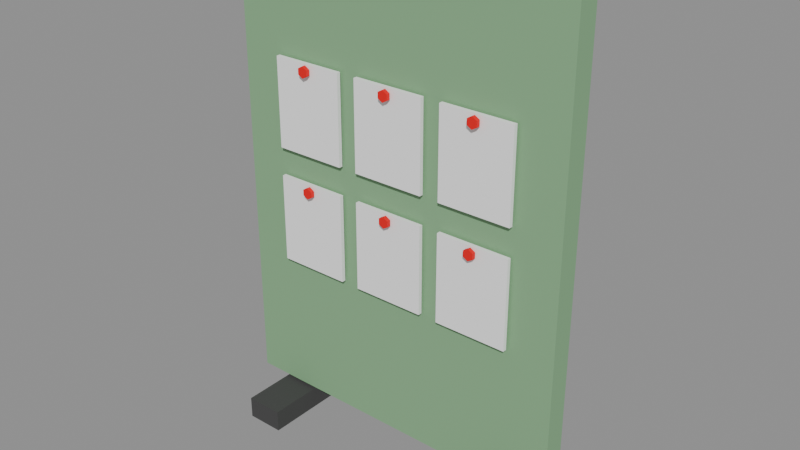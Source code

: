 # Source: model.blend  (saved by Blender 5.2.45; exported with 4.5.12 LTS)
import bpy
from mathutils import Matrix  # noqa: F401  (used for matrix-valued properties, if any)

bpy.ops.wm.read_factory_settings(use_empty=True)
scene = bpy.context.scene
scene.name = 'Scene'

# ---- images (referenced by path relative to the original .blend; pixels are not part of the script)
import os
ASSET_DIR = os.environ.get("B2B_ASSET_DIR", "")  # directory of the original .blend (textures are referenced by path, not embedded)
HERE = os.path.dirname(os.path.abspath(__file__))  # packed textures are extracted next to this script under _unpacked/

def load_image(name, relpath, width, height, colorspace="sRGB"):
    """Load a texture the original file referenced (path relative to the .blend, or extracted next to this script)."""
    p = next((c for c in (os.path.join(HERE, relpath), os.path.join(ASSET_DIR, relpath)) if relpath and os.path.exists(c)), "")
    if p:
        img = bpy.data.images.load(p, check_existing=True)
        img.name = name
    else:  # same state as the original file: an image datablock whose file is absent (Cycles renders it pink)
        img = bpy.data.images.new(name, width, height)
        img.source = "FILE"
        img.filepath = "//" + (relpath or name)
    img.colorspace_settings.name = colorspace
    return img
img_palette_png = load_image('palette.png', '_unpacked/palette.cadebe72.png', 2508, 2508, 'sRGB')

# ---- materials (node trees are filled in below, after node groups)
mat_sharedpalette_v001 = bpy.data.materials.new('SharedPalette_v001')

# ---- material node trees
mat_sharedpalette_v001.use_nodes = True; mat_sharedpalette_v001.node_tree.nodes.clear()
_N = mat_sharedpalette_v001.node_tree.nodes; _L = mat_sharedpalette_v001.node_tree.links
n0 = _N.new('ShaderNodeBsdfPrincipled'); n0.name = 'Principled BSDF'; n0.location = (-200, 100)
n0.inputs[2].default_value = 0.8
n0.inputs[10].default_value = 0.005
n1 = _N.new('ShaderNodeOutputMaterial'); n1.name = 'Material Output'; n1.location = (200, 100)
n2 = _N.new('ShaderNodeTexImage'); n2.name = 'Image Texture'; n2.location = (0, 0)
n2.image = img_palette_png
n2.interpolation = 'Closest'
_L.new(n0.outputs[0], n1.inputs[0])
_L.new(n2.outputs[0], n0.inputs[0])
n1.is_active_output = True

# ---- meshes
me_cube = bpy.data.meshes.new('Cube')
me_cube.from_pydata([(-0.55, -0.035, -0.725), (-0.55, -0.035, 0.725), (-0.55, 0.035, -0.725), (-0.55, 0.035, 0.725), (0.55, -0.035, -0.725), (0.55, -0.035, 0.725), (0.55, 0.035, -0.725), (0.55, 0.035, 0.725)], [], [(0, 1, 3, 2), (2, 3, 7, 6), (6, 7, 5, 4), (4, 5, 1, 0), (2, 6, 4, 0), (7, 3, 1, 5)])
_uv = me_cube.uv_layers.new(name='UVMap')
_uv.uv.foreach_set('vector', [0.3283, 0.7969, 0.3283, 0.7969, 0.3283, 0.7969, 0.3283, 0.7969, 0.3283, 0.7969, 0.3283, 0.7969, 0.3283, 0.7969, 0.3283, 0.7969, 0.3283, 0.7969, 0.3283, 0.7969, 0.3283, 0.7969, 0.3283, 0.7969, 0.3283, 0.7969, 0.3283, 0.7969, 0.3283, 0.7969, 0.3283, 0.7969, 0.3283, 0.7969, 0.3283, 0.7969, 0.3283, 0.7969, 0.3283, 0.7969, 0.3283, 0.7969, 0.3283, 0.7969, 0.3283, 0.7969, 0.3283, 0.7969])
me_cube.materials.append(mat_sharedpalette_v001)
me_cube.update()
me_cube_001 = bpy.data.meshes.new('Cube.001')
me_cube_001.from_pydata([(-0.06, -0.2, -0.035), (-0.06, -0.2, 0.035), (-0.06, 0.2, -0.035), (-0.06, 0.2, 0.035), (0.06, -0.2, -0.035), (0.06, -0.2, 0.035), (0.06, 0.2, -0.035), (0.06, 0.2, 0.035)], [], [(0, 1, 3, 2), (2, 3, 7, 6), (6, 7, 5, 4), (4, 5, 1, 0), (2, 6, 4, 0), (7, 3, 1, 5)])
_uv = me_cube_001.uv_layers.new(name='UVMap')
_uv.uv.foreach_set('vector', [0.3906, 0.5154, 0.3906, 0.5154, 0.3906, 0.5154, 0.3906, 0.5154, 0.3906, 0.5154, 0.3906, 0.5154, 0.3906, 0.5154, 0.3906, 0.5154, 0.3906, 0.5154, 0.3906, 0.5154, 0.3906, 0.5154, 0.3906, 0.5154, 0.3906, 0.5154, 0.3906, 0.5154, 0.3906, 0.5154, 0.3906, 0.5154, 0.3906, 0.5154, 0.3906, 0.5154, 0.3906, 0.5154, 0.3906, 0.5154, 0.3906, 0.5154, 0.3906, 0.5154, 0.3906, 0.5154, 0.3906, 0.5154])
me_cube_001.materials.append(mat_sharedpalette_v001)
me_cube_001.update()
me_cube_002 = bpy.data.meshes.new('Cube.002')
me_cube_002.from_pydata([(-0.06, -0.2, -0.035), (-0.06, -0.2, 0.035), (-0.06, 0.2, -0.035), (-0.06, 0.2, 0.035), (0.06, -0.2, -0.035), (0.06, -0.2, 0.035), (0.06, 0.2, -0.035), (0.06, 0.2, 0.035)], [], [(0, 1, 3, 2), (2, 3, 7, 6), (6, 7, 5, 4), (4, 5, 1, 0), (2, 6, 4, 0), (7, 3, 1, 5)])
_uv = me_cube_002.uv_layers.new(name='UVMap')
_uv.uv.foreach_set('vector', [0.3906, 0.5154, 0.3906, 0.5154, 0.3906, 0.5154, 0.3906, 0.5154, 0.3906, 0.5154, 0.3906, 0.5154, 0.3906, 0.5154, 0.3906, 0.5154, 0.3906, 0.5154, 0.3906, 0.5154, 0.3906, 0.5154, 0.3906, 0.5154, 0.3906, 0.5154, 0.3906, 0.5154, 0.3906, 0.5154, 0.3906, 0.5154, 0.3906, 0.5154, 0.3906, 0.5154, 0.3906, 0.5154, 0.3906, 0.5154, 0.3906, 0.5154, 0.3906, 0.5154, 0.3906, 0.5154, 0.3906, 0.5154])
me_cube_002.materials.append(mat_sharedpalette_v001)
me_cube_002.update()
me_cube_003 = bpy.data.meshes.new('Cube.003')
me_cube_003.from_pydata([(-0.115, -0.006, -0.14), (-0.115, -0.006, 0.14), (-0.115, 0.006, -0.14), (-0.115, 0.006, 0.14), (0.115, -0.006, -0.14), (0.115, -0.006, 0.14), (0.115, 0.006, -0.14), (0.115, 0.006, 0.14)], [], [(0, 1, 3, 2), (2, 3, 7, 6), (6, 7, 5, 4), (4, 5, 1, 0), (2, 6, 4, 0), (7, 3, 1, 5)])
_uv = me_cube_003.uv_layers.new(name='UVMap')
_uv.uv.foreach_set('vector', [0.01575, 0.5154, 0.01575, 0.5154, 0.01575, 0.5154, 0.01575, 0.5154, 0.01575, 0.5154, 0.01575, 0.5154, 0.01575, 0.5154, 0.01575, 0.5154, 0.01575, 0.5154, 0.01575, 0.5154, 0.01575, 0.5154, 0.01575, 0.5154, 0.01575, 0.5154, 0.01575, 0.5154, 0.01575, 0.5154, 0.01575, 0.5154, 0.01575, 0.5154, 0.01575, 0.5154, 0.01575, 0.5154, 0.01575, 0.5154, 0.01575, 0.5154, 0.01575, 0.5154, 0.01575, 0.5154, 0.01575, 0.5154])
me_cube_003.materials.append(mat_sharedpalette_v001)
me_cube_003.update()
me_cone = bpy.data.meshes.new('Cone')
me_cone.from_pydata([(0.0, 0.018, -0.006), (0.0, 0.018, 0.006), (0.01559, 0.009, -0.006), (0.01559, 0.009, 0.006), (0.01559, -0.009, -0.006), (0.01559, -0.009, 0.006), (0.0, -0.018, -0.006), (0.0, -0.018, 0.006), (-0.01559, -0.009, -0.006), (-0.01559, -0.009, 0.006), (-0.01559, 0.009, -0.006), (-0.01559, 0.009, 0.006)], [], [(0, 1, 3, 2), (2, 3, 5, 4), (4, 5, 7, 6), (6, 7, 9, 8), (3, 1, 11, 9, 7, 5), (8, 9, 11, 10), (10, 11, 1, 0), (0, 2, 4, 6, 8, 10)])
_uv = me_cone.uv_layers.new(name='UVMap')
_uv.uv.foreach_set('vector', [0.7657, 0.9531, 0.7657, 0.9531, 0.7657, 0.9531, 0.7657, 0.9531, 0.7657, 0.9531, 0.7657, 0.9531, 0.7657, 0.9531, 0.7657, 0.9531, 0.7657, 0.9531, 0.7657, 0.9531, 0.7657, 0.9531, 0.7657, 0.9531, 0.7657, 0.9531, 0.7657, 0.9531, 0.7657, 0.9531, 0.7657, 0.9531, 0.7657, 0.9531, 0.7657, 0.9531, 0.7657, 0.9531, 0.7657, 0.9531, 0.7657, 0.9531, 0.7657, 0.9531, 0.7657, 0.9531, 0.7657, 0.9531, 0.7657, 0.9531, 0.7657, 0.9531, 0.7657, 0.9531, 0.7657, 0.9531, 0.7657, 0.9531, 0.7657, 0.9531, 0.7657, 0.9531, 0.7657, 0.9531, 0.7657, 0.9531, 0.7657, 0.9531, 0.7657, 0.9531, 0.7657, 0.9531])
me_cone.materials.append(mat_sharedpalette_v001)
me_cone.update()
me_cube_004 = bpy.data.meshes.new('Cube.004')
me_cube_004.from_pydata([(-0.115, -0.006, -0.14), (-0.115, -0.006, 0.14), (-0.115, 0.006, -0.14), (-0.115, 0.006, 0.14), (0.115, -0.006, -0.14), (0.115, -0.006, 0.14), (0.115, 0.006, -0.14), (0.115, 0.006, 0.14)], [], [(0, 1, 3, 2), (2, 3, 7, 6), (6, 7, 5, 4), (4, 5, 1, 0), (2, 6, 4, 0), (7, 3, 1, 5)])
_uv = me_cube_004.uv_layers.new(name='UVMap')
_uv.uv.foreach_set('vector', [0.01575, 0.5154, 0.01575, 0.5154, 0.01575, 0.5154, 0.01575, 0.5154, 0.01575, 0.5154, 0.01575, 0.5154, 0.01575, 0.5154, 0.01575, 0.5154, 0.01575, 0.5154, 0.01575, 0.5154, 0.01575, 0.5154, 0.01575, 0.5154, 0.01575, 0.5154, 0.01575, 0.5154, 0.01575, 0.5154, 0.01575, 0.5154, 0.01575, 0.5154, 0.01575, 0.5154, 0.01575, 0.5154, 0.01575, 0.5154, 0.01575, 0.5154, 0.01575, 0.5154, 0.01575, 0.5154, 0.01575, 0.5154])
me_cube_004.materials.append(mat_sharedpalette_v001)
me_cube_004.update()
me_cone_001 = bpy.data.meshes.new('Cone.001')
me_cone_001.from_pydata([(0.0, 0.018, -0.006), (0.0, 0.018, 0.006), (0.01559, 0.009, -0.006), (0.01559, 0.009, 0.006), (0.01559, -0.009, -0.006), (0.01559, -0.009, 0.006), (0.0, -0.018, -0.006), (0.0, -0.018, 0.006), (-0.01559, -0.009, -0.006), (-0.01559, -0.009, 0.006), (-0.01559, 0.009, -0.006), (-0.01559, 0.009, 0.006)], [], [(0, 1, 3, 2), (2, 3, 5, 4), (4, 5, 7, 6), (6, 7, 9, 8), (3, 1, 11, 9, 7, 5), (8, 9, 11, 10), (10, 11, 1, 0), (0, 2, 4, 6, 8, 10)])
_uv = me_cone_001.uv_layers.new(name='UVMap')
_uv.uv.foreach_set('vector', [0.7657, 0.9531, 0.7657, 0.9531, 0.7657, 0.9531, 0.7657, 0.9531, 0.7657, 0.9531, 0.7657, 0.9531, 0.7657, 0.9531, 0.7657, 0.9531, 0.7657, 0.9531, 0.7657, 0.9531, 0.7657, 0.9531, 0.7657, 0.9531, 0.7657, 0.9531, 0.7657, 0.9531, 0.7657, 0.9531, 0.7657, 0.9531, 0.7657, 0.9531, 0.7657, 0.9531, 0.7657, 0.9531, 0.7657, 0.9531, 0.7657, 0.9531, 0.7657, 0.9531, 0.7657, 0.9531, 0.7657, 0.9531, 0.7657, 0.9531, 0.7657, 0.9531, 0.7657, 0.9531, 0.7657, 0.9531, 0.7657, 0.9531, 0.7657, 0.9531, 0.7657, 0.9531, 0.7657, 0.9531, 0.7657, 0.9531, 0.7657, 0.9531, 0.7657, 0.9531, 0.7657, 0.9531])
me_cone_001.materials.append(mat_sharedpalette_v001)
me_cone_001.update()
me_cube_005 = bpy.data.meshes.new('Cube.005')
me_cube_005.from_pydata([(-0.115, -0.006, -0.14), (-0.115, -0.006, 0.14), (-0.115, 0.006, -0.14), (-0.115, 0.006, 0.14), (0.115, -0.006, -0.14), (0.115, -0.006, 0.14), (0.115, 0.006, -0.14), (0.115, 0.006, 0.14)], [], [(0, 1, 3, 2), (2, 3, 7, 6), (6, 7, 5, 4), (4, 5, 1, 0), (2, 6, 4, 0), (7, 3, 1, 5)])
_uv = me_cube_005.uv_layers.new(name='UVMap')
_uv.uv.foreach_set('vector', [0.01575, 0.5154, 0.01575, 0.5154, 0.01575, 0.5154, 0.01575, 0.5154, 0.01575, 0.5154, 0.01575, 0.5154, 0.01575, 0.5154, 0.01575, 0.5154, 0.01575, 0.5154, 0.01575, 0.5154, 0.01575, 0.5154, 0.01575, 0.5154, 0.01575, 0.5154, 0.01575, 0.5154, 0.01575, 0.5154, 0.01575, 0.5154, 0.01575, 0.5154, 0.01575, 0.5154, 0.01575, 0.5154, 0.01575, 0.5154, 0.01575, 0.5154, 0.01575, 0.5154, 0.01575, 0.5154, 0.01575, 0.5154])
me_cube_005.materials.append(mat_sharedpalette_v001)
me_cube_005.update()
me_cone_002 = bpy.data.meshes.new('Cone.002')
me_cone_002.from_pydata([(0.0, 0.018, -0.006), (0.0, 0.018, 0.006), (0.01559, 0.009, -0.006), (0.01559, 0.009, 0.006), (0.01559, -0.009, -0.006), (0.01559, -0.009, 0.006), (0.0, -0.018, -0.006), (0.0, -0.018, 0.006), (-0.01559, -0.009, -0.006), (-0.01559, -0.009, 0.006), (-0.01559, 0.009, -0.006), (-0.01559, 0.009, 0.006)], [], [(0, 1, 3, 2), (2, 3, 5, 4), (4, 5, 7, 6), (6, 7, 9, 8), (3, 1, 11, 9, 7, 5), (8, 9, 11, 10), (10, 11, 1, 0), (0, 2, 4, 6, 8, 10)])
_uv = me_cone_002.uv_layers.new(name='UVMap')
_uv.uv.foreach_set('vector', [0.7657, 0.9531, 0.7657, 0.9531, 0.7657, 0.9531, 0.7657, 0.9531, 0.7657, 0.9531, 0.7657, 0.9531, 0.7657, 0.9531, 0.7657, 0.9531, 0.7657, 0.9531, 0.7657, 0.9531, 0.7657, 0.9531, 0.7657, 0.9531, 0.7657, 0.9531, 0.7657, 0.9531, 0.7657, 0.9531, 0.7657, 0.9531, 0.7657, 0.9531, 0.7657, 0.9531, 0.7657, 0.9531, 0.7657, 0.9531, 0.7657, 0.9531, 0.7657, 0.9531, 0.7657, 0.9531, 0.7657, 0.9531, 0.7657, 0.9531, 0.7657, 0.9531, 0.7657, 0.9531, 0.7657, 0.9531, 0.7657, 0.9531, 0.7657, 0.9531, 0.7657, 0.9531, 0.7657, 0.9531, 0.7657, 0.9531, 0.7657, 0.9531, 0.7657, 0.9531, 0.7657, 0.9531])
me_cone_002.materials.append(mat_sharedpalette_v001)
me_cone_002.update()
me_cube_006 = bpy.data.meshes.new('Cube.006')
me_cube_006.from_pydata([(-0.115, -0.006, -0.14), (-0.115, -0.006, 0.14), (-0.115, 0.006, -0.14), (-0.115, 0.006, 0.14), (0.115, -0.006, -0.14), (0.115, -0.006, 0.14), (0.115, 0.006, -0.14), (0.115, 0.006, 0.14)], [], [(0, 1, 3, 2), (2, 3, 7, 6), (6, 7, 5, 4), (4, 5, 1, 0), (2, 6, 4, 0), (7, 3, 1, 5)])
_uv = me_cube_006.uv_layers.new(name='UVMap')
_uv.uv.foreach_set('vector', [0.01575, 0.5154, 0.01575, 0.5154, 0.01575, 0.5154, 0.01575, 0.5154, 0.01575, 0.5154, 0.01575, 0.5154, 0.01575, 0.5154, 0.01575, 0.5154, 0.01575, 0.5154, 0.01575, 0.5154, 0.01575, 0.5154, 0.01575, 0.5154, 0.01575, 0.5154, 0.01575, 0.5154, 0.01575, 0.5154, 0.01575, 0.5154, 0.01575, 0.5154, 0.01575, 0.5154, 0.01575, 0.5154, 0.01575, 0.5154, 0.01575, 0.5154, 0.01575, 0.5154, 0.01575, 0.5154, 0.01575, 0.5154])
me_cube_006.materials.append(mat_sharedpalette_v001)
me_cube_006.update()
me_cone_003 = bpy.data.meshes.new('Cone.003')
me_cone_003.from_pydata([(0.0, 0.018, -0.006), (0.0, 0.018, 0.006), (0.01559, 0.009, -0.006), (0.01559, 0.009, 0.006), (0.01559, -0.009, -0.006), (0.01559, -0.009, 0.006), (0.0, -0.018, -0.006), (0.0, -0.018, 0.006), (-0.01559, -0.009, -0.006), (-0.01559, -0.009, 0.006), (-0.01559, 0.009, -0.006), (-0.01559, 0.009, 0.006)], [], [(0, 1, 3, 2), (2, 3, 5, 4), (4, 5, 7, 6), (6, 7, 9, 8), (3, 1, 11, 9, 7, 5), (8, 9, 11, 10), (10, 11, 1, 0), (0, 2, 4, 6, 8, 10)])
_uv = me_cone_003.uv_layers.new(name='UVMap')
_uv.uv.foreach_set('vector', [0.7657, 0.9531, 0.7657, 0.9531, 0.7657, 0.9531, 0.7657, 0.9531, 0.7657, 0.9531, 0.7657, 0.9531, 0.7657, 0.9531, 0.7657, 0.9531, 0.7657, 0.9531, 0.7657, 0.9531, 0.7657, 0.9531, 0.7657, 0.9531, 0.7657, 0.9531, 0.7657, 0.9531, 0.7657, 0.9531, 0.7657, 0.9531, 0.7657, 0.9531, 0.7657, 0.9531, 0.7657, 0.9531, 0.7657, 0.9531, 0.7657, 0.9531, 0.7657, 0.9531, 0.7657, 0.9531, 0.7657, 0.9531, 0.7657, 0.9531, 0.7657, 0.9531, 0.7657, 0.9531, 0.7657, 0.9531, 0.7657, 0.9531, 0.7657, 0.9531, 0.7657, 0.9531, 0.7657, 0.9531, 0.7657, 0.9531, 0.7657, 0.9531, 0.7657, 0.9531, 0.7657, 0.9531])
me_cone_003.materials.append(mat_sharedpalette_v001)
me_cone_003.update()
me_cube_007 = bpy.data.meshes.new('Cube.007')
me_cube_007.from_pydata([(-0.115, -0.006, -0.14), (-0.115, -0.006, 0.14), (-0.115, 0.006, -0.14), (-0.115, 0.006, 0.14), (0.115, -0.006, -0.14), (0.115, -0.006, 0.14), (0.115, 0.006, -0.14), (0.115, 0.006, 0.14)], [], [(0, 1, 3, 2), (2, 3, 7, 6), (6, 7, 5, 4), (4, 5, 1, 0), (2, 6, 4, 0), (7, 3, 1, 5)])
_uv = me_cube_007.uv_layers.new(name='UVMap')
_uv.uv.foreach_set('vector', [0.01575, 0.5154, 0.01575, 0.5154, 0.01575, 0.5154, 0.01575, 0.5154, 0.01575, 0.5154, 0.01575, 0.5154, 0.01575, 0.5154, 0.01575, 0.5154, 0.01575, 0.5154, 0.01575, 0.5154, 0.01575, 0.5154, 0.01575, 0.5154, 0.01575, 0.5154, 0.01575, 0.5154, 0.01575, 0.5154, 0.01575, 0.5154, 0.01575, 0.5154, 0.01575, 0.5154, 0.01575, 0.5154, 0.01575, 0.5154, 0.01575, 0.5154, 0.01575, 0.5154, 0.01575, 0.5154, 0.01575, 0.5154])
me_cube_007.materials.append(mat_sharedpalette_v001)
me_cube_007.update()
me_cone_004 = bpy.data.meshes.new('Cone.004')
me_cone_004.from_pydata([(0.0, 0.018, -0.006), (0.0, 0.018, 0.006), (0.01559, 0.009, -0.006), (0.01559, 0.009, 0.006), (0.01559, -0.009, -0.006), (0.01559, -0.009, 0.006), (0.0, -0.018, -0.006), (0.0, -0.018, 0.006), (-0.01559, -0.009, -0.006), (-0.01559, -0.009, 0.006), (-0.01559, 0.009, -0.006), (-0.01559, 0.009, 0.006)], [], [(0, 1, 3, 2), (2, 3, 5, 4), (4, 5, 7, 6), (6, 7, 9, 8), (3, 1, 11, 9, 7, 5), (8, 9, 11, 10), (10, 11, 1, 0), (0, 2, 4, 6, 8, 10)])
_uv = me_cone_004.uv_layers.new(name='UVMap')
_uv.uv.foreach_set('vector', [0.7657, 0.9531, 0.7657, 0.9531, 0.7657, 0.9531, 0.7657, 0.9531, 0.7657, 0.9531, 0.7657, 0.9531, 0.7657, 0.9531, 0.7657, 0.9531, 0.7657, 0.9531, 0.7657, 0.9531, 0.7657, 0.9531, 0.7657, 0.9531, 0.7657, 0.9531, 0.7657, 0.9531, 0.7657, 0.9531, 0.7657, 0.9531, 0.7657, 0.9531, 0.7657, 0.9531, 0.7657, 0.9531, 0.7657, 0.9531, 0.7657, 0.9531, 0.7657, 0.9531, 0.7657, 0.9531, 0.7657, 0.9531, 0.7657, 0.9531, 0.7657, 0.9531, 0.7657, 0.9531, 0.7657, 0.9531, 0.7657, 0.9531, 0.7657, 0.9531, 0.7657, 0.9531, 0.7657, 0.9531, 0.7657, 0.9531, 0.7657, 0.9531, 0.7657, 0.9531, 0.7657, 0.9531])
me_cone_004.materials.append(mat_sharedpalette_v001)
me_cone_004.update()
me_cube_008 = bpy.data.meshes.new('Cube.008')
me_cube_008.from_pydata([(-0.115, -0.006, -0.14), (-0.115, -0.006, 0.14), (-0.115, 0.006, -0.14), (-0.115, 0.006, 0.14), (0.115, -0.006, -0.14), (0.115, -0.006, 0.14), (0.115, 0.006, -0.14), (0.115, 0.006, 0.14)], [], [(0, 1, 3, 2), (2, 3, 7, 6), (6, 7, 5, 4), (4, 5, 1, 0), (2, 6, 4, 0), (7, 3, 1, 5)])
_uv = me_cube_008.uv_layers.new(name='UVMap')
_uv.uv.foreach_set('vector', [0.01575, 0.5154, 0.01575, 0.5154, 0.01575, 0.5154, 0.01575, 0.5154, 0.01575, 0.5154, 0.01575, 0.5154, 0.01575, 0.5154, 0.01575, 0.5154, 0.01575, 0.5154, 0.01575, 0.5154, 0.01575, 0.5154, 0.01575, 0.5154, 0.01575, 0.5154, 0.01575, 0.5154, 0.01575, 0.5154, 0.01575, 0.5154, 0.01575, 0.5154, 0.01575, 0.5154, 0.01575, 0.5154, 0.01575, 0.5154, 0.01575, 0.5154, 0.01575, 0.5154, 0.01575, 0.5154, 0.01575, 0.5154])
me_cube_008.materials.append(mat_sharedpalette_v001)
me_cube_008.update()
me_cone_005 = bpy.data.meshes.new('Cone.005')
me_cone_005.from_pydata([(0.0, 0.018, -0.006), (0.0, 0.018, 0.006), (0.01559, 0.009, -0.006), (0.01559, 0.009, 0.006), (0.01559, -0.009, -0.006), (0.01559, -0.009, 0.006), (0.0, -0.018, -0.006), (0.0, -0.018, 0.006), (-0.01559, -0.009, -0.006), (-0.01559, -0.009, 0.006), (-0.01559, 0.009, -0.006), (-0.01559, 0.009, 0.006)], [], [(0, 1, 3, 2), (2, 3, 5, 4), (4, 5, 7, 6), (6, 7, 9, 8), (3, 1, 11, 9, 7, 5), (8, 9, 11, 10), (10, 11, 1, 0), (0, 2, 4, 6, 8, 10)])
_uv = me_cone_005.uv_layers.new(name='UVMap')
_uv.uv.foreach_set('vector', [0.7657, 0.9531, 0.7657, 0.9531, 0.7657, 0.9531, 0.7657, 0.9531, 0.7657, 0.9531, 0.7657, 0.9531, 0.7657, 0.9531, 0.7657, 0.9531, 0.7657, 0.9531, 0.7657, 0.9531, 0.7657, 0.9531, 0.7657, 0.9531, 0.7657, 0.9531, 0.7657, 0.9531, 0.7657, 0.9531, 0.7657, 0.9531, 0.7657, 0.9531, 0.7657, 0.9531, 0.7657, 0.9531, 0.7657, 0.9531, 0.7657, 0.9531, 0.7657, 0.9531, 0.7657, 0.9531, 0.7657, 0.9531, 0.7657, 0.9531, 0.7657, 0.9531, 0.7657, 0.9531, 0.7657, 0.9531, 0.7657, 0.9531, 0.7657, 0.9531, 0.7657, 0.9531, 0.7657, 0.9531, 0.7657, 0.9531, 0.7657, 0.9531, 0.7657, 0.9531, 0.7657, 0.9531])
me_cone_005.materials.append(mat_sharedpalette_v001)
me_cone_005.update()

# ---- objects
ob_panel = bpy.data.objects.new('Panel', me_cube)
ob_panel_foot = bpy.data.objects.new('Panel foot', me_cube_001)
ob_panel_foot_001 = bpy.data.objects.new('Panel foot.001', me_cube_002)
ob_notice_paper = bpy.data.objects.new('Notice paper', me_cube_003)
ob_colored_notice_pin = bpy.data.objects.new('Colored notice pin', me_cone)
ob_notice_paper_001 = bpy.data.objects.new('Notice paper.001', me_cube_004)
ob_colored_notice_pin_001 = bpy.data.objects.new('Colored notice pin.001', me_cone_001)
ob_notice_paper_002 = bpy.data.objects.new('Notice paper.002', me_cube_005)
ob_colored_notice_pin_002 = bpy.data.objects.new('Colored notice pin.002', me_cone_002)
ob_notice_paper_003 = bpy.data.objects.new('Notice paper.003', me_cube_006)
ob_colored_notice_pin_003 = bpy.data.objects.new('Colored notice pin.003', me_cone_003)
ob_notice_paper_004 = bpy.data.objects.new('Notice paper.004', me_cube_007)
ob_colored_notice_pin_004 = bpy.data.objects.new('Colored notice pin.004', me_cone_004)
ob_notice_paper_005 = bpy.data.objects.new('Notice paper.005', me_cube_008)
ob_colored_notice_pin_005 = bpy.data.objects.new('Colored notice pin.005', me_cone_005)

# ---- transforms, parenting, visibility, modifiers, constraints
ob_panel.location = (0.0, 0.0, 0.805)
ob_panel_foot.location = (-0.396, 0.0, 0.035)
ob_panel_foot_001.location = (0.396, 0.0, 0.035)
ob_notice_paper.location = (-0.29, -0.05, 0.68)
ob_colored_notice_pin.location = (-0.29, -0.067, 0.8)
ob_colored_notice_pin.rotation_euler = (1.571, 0.0, 0.0)
ob_notice_paper_001.location = (0.0, -0.05, 0.68)
ob_colored_notice_pin_001.location = (0.0, -0.067, 0.8)
ob_colored_notice_pin_001.rotation_euler = (1.571, 0.0, 0.0)
ob_notice_paper_002.location = (0.29, -0.05, 0.68)
ob_colored_notice_pin_002.location = (0.29, -0.067, 0.8)
ob_colored_notice_pin_002.rotation_euler = (1.571, 0.0, 0.0)
ob_notice_paper_003.location = (-0.29, -0.05, 1.05)
ob_colored_notice_pin_003.location = (-0.29, -0.067, 1.17)
ob_colored_notice_pin_003.rotation_euler = (1.571, 0.0, 0.0)
ob_notice_paper_004.location = (0.0, -0.05, 1.05)
ob_colored_notice_pin_004.location = (0.0, -0.067, 1.17)
ob_colored_notice_pin_004.rotation_euler = (1.571, 0.0, 0.0)
ob_notice_paper_005.location = (0.29, -0.05, 1.05)
ob_colored_notice_pin_005.location = (0.29, -0.067, 1.17)
ob_colored_notice_pin_005.rotation_euler = (1.571, 0.0, 0.0)

# ---- collection membership
scene.collection.objects.link(ob_panel)
scene.collection.objects.link(ob_panel_foot)
scene.collection.objects.link(ob_panel_foot_001)
scene.collection.objects.link(ob_notice_paper)
scene.collection.objects.link(ob_colored_notice_pin)
scene.collection.objects.link(ob_notice_paper_001)
scene.collection.objects.link(ob_colored_notice_pin_001)
scene.collection.objects.link(ob_notice_paper_002)
scene.collection.objects.link(ob_colored_notice_pin_002)
scene.collection.objects.link(ob_notice_paper_003)
scene.collection.objects.link(ob_colored_notice_pin_003)
scene.collection.objects.link(ob_notice_paper_004)
scene.collection.objects.link(ob_colored_notice_pin_004)
scene.collection.objects.link(ob_notice_paper_005)
scene.collection.objects.link(ob_colored_notice_pin_005)

# ---- scene / render settings (as saved in the file)
scene.frame_start = 1; scene.frame_end = 250; scene.frame_set(1)
scene.render.engine = 'BLENDER_EEVEE_NEXT'
scene.render.bake_bias = 0.0
scene.render.bake_samples = 0
scene.render.compositor_device = 'GPU'
scene.eevee.use_volume_custom_range = False
scene.eevee.fast_gi_thickness_near = 0.1
scene.eevee.fast_gi_thickness_far = 0.0
scene.eevee.ray_tracing_options.screen_trace_thickness = 0.1
bpy.context.view_layer.update()

# ---- added for rendering (the .blend has no active camera and no usable light): camera, sun + grey world if the file has none
cam_auto = bpy.data.cameras.new('AutoCamera')
cam_auto.lens = 50.0
cam_auto.sensor_width = 36.0
cam_auto.clip_end = 1000.0
ob_auto_camera = bpy.data.objects.new('AutoCamera', cam_auto)
scene.collection.objects.link(ob_auto_camera)
ob_auto_camera.location = (1.78232, -2.13879, 2.19086)
ob_auto_camera.rotation_euler = (1.09748, -7.21219e-08, 0.694738)
scene.camera = ob_auto_camera
light_auto_sun = bpy.data.lights.new('AutoSun', 'SUN')
light_auto_sun.energy = 3.0
light_auto_sun.angle = 0.0523599
ob_auto_sun = bpy.data.objects.new('AutoSun', light_auto_sun)
scene.collection.objects.link(ob_auto_sun)
ob_auto_sun.rotation_euler = (0.872665, 0.174533, 0.523599)
if scene.world is None:
    world_auto = bpy.data.worlds.new('AutoWorld')
    world_auto.color = (0.3, 0.3, 0.3)
    scene.world = world_auto
bpy.context.view_layer.update()
